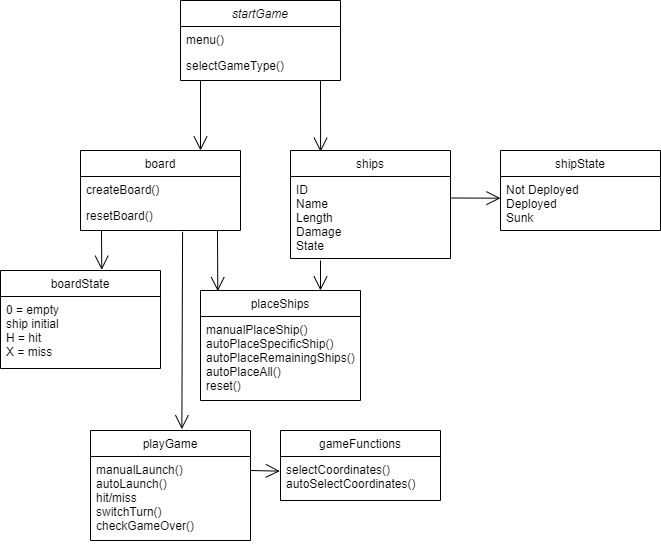

The diagram above was exported from draw.io. Its source (the exported page's mxGraphModel, read from the mxfile embedded in the PNG):
<mxGraphModel dx="2074" dy="1156" grid="1" gridSize="10" guides="1" tooltips="1" connect="1" arrows="1" fold="1" page="1" pageScale="1" pageWidth="827" pageHeight="1169" math="0" shadow="0">
  <root>
    <mxCell id="WIyWlLk6GJQsqaUBKTNV-0" />
    <mxCell id="WIyWlLk6GJQsqaUBKTNV-1" parent="WIyWlLk6GJQsqaUBKTNV-0" />
    <mxCell id="zkfFHV4jXpPFQw0GAbJ--0" value="startGame" style="swimlane;fontStyle=2;align=center;verticalAlign=top;childLayout=stackLayout;horizontal=1;startSize=26;horizontalStack=0;resizeParent=1;resizeLast=0;collapsible=1;marginBottom=0;rounded=0;shadow=0;strokeWidth=1;" parent="WIyWlLk6GJQsqaUBKTNV-1" vertex="1">
      <mxGeometry x="220" y="210" width="160" height="80" as="geometry">
        <mxRectangle x="230" y="140" width="160" height="26" as="alternateBounds" />
      </mxGeometry>
    </mxCell>
    <mxCell id="zkfFHV4jXpPFQw0GAbJ--1" value="menu()" style="text;align=left;verticalAlign=top;spacingLeft=4;spacingRight=4;overflow=hidden;rotatable=0;points=[[0,0.5],[1,0.5]];portConstraint=eastwest;" parent="zkfFHV4jXpPFQw0GAbJ--0" vertex="1">
      <mxGeometry y="26" width="160" height="26" as="geometry" />
    </mxCell>
    <mxCell id="zkfFHV4jXpPFQw0GAbJ--2" value="selectGameType()" style="text;align=left;verticalAlign=top;spacingLeft=4;spacingRight=4;overflow=hidden;rotatable=0;points=[[0,0.5],[1,0.5]];portConstraint=eastwest;rounded=0;shadow=0;html=0;" parent="zkfFHV4jXpPFQw0GAbJ--0" vertex="1">
      <mxGeometry y="52" width="160" height="26" as="geometry" />
    </mxCell>
    <mxCell id="zkfFHV4jXpPFQw0GAbJ--6" value="board" style="swimlane;fontStyle=0;align=center;verticalAlign=top;childLayout=stackLayout;horizontal=1;startSize=26;horizontalStack=0;resizeParent=1;resizeLast=0;collapsible=1;marginBottom=0;rounded=0;shadow=0;strokeWidth=1;" parent="WIyWlLk6GJQsqaUBKTNV-1" vertex="1">
      <mxGeometry x="120" y="360" width="160" height="80" as="geometry">
        <mxRectangle x="130" y="380" width="160" height="26" as="alternateBounds" />
      </mxGeometry>
    </mxCell>
    <mxCell id="zkfFHV4jXpPFQw0GAbJ--7" value="createBoard()" style="text;align=left;verticalAlign=top;spacingLeft=4;spacingRight=4;overflow=hidden;rotatable=0;points=[[0,0.5],[1,0.5]];portConstraint=eastwest;" parent="zkfFHV4jXpPFQw0GAbJ--6" vertex="1">
      <mxGeometry y="26" width="160" height="26" as="geometry" />
    </mxCell>
    <mxCell id="zkfFHV4jXpPFQw0GAbJ--8" value="resetBoard()" style="text;align=left;verticalAlign=top;spacingLeft=4;spacingRight=4;overflow=hidden;rotatable=0;points=[[0,0.5],[1,0.5]];portConstraint=eastwest;rounded=0;shadow=0;html=0;" parent="zkfFHV4jXpPFQw0GAbJ--6" vertex="1">
      <mxGeometry y="52" width="160" height="26" as="geometry" />
    </mxCell>
    <mxCell id="zkfFHV4jXpPFQw0GAbJ--13" value="ships" style="swimlane;fontStyle=0;align=center;verticalAlign=top;childLayout=stackLayout;horizontal=1;startSize=26;horizontalStack=0;resizeParent=1;resizeLast=0;collapsible=1;marginBottom=0;rounded=0;shadow=0;strokeWidth=1;" parent="WIyWlLk6GJQsqaUBKTNV-1" vertex="1">
      <mxGeometry x="330" y="360" width="160" height="108" as="geometry">
        <mxRectangle x="340" y="380" width="170" height="26" as="alternateBounds" />
      </mxGeometry>
    </mxCell>
    <mxCell id="zkfFHV4jXpPFQw0GAbJ--14" value="ID&#10;Name&#10;Length&#10;Damage&#10;State" style="text;align=left;verticalAlign=top;spacingLeft=4;spacingRight=4;overflow=hidden;rotatable=0;points=[[0,0.5],[1,0.5]];portConstraint=eastwest;" parent="zkfFHV4jXpPFQw0GAbJ--13" vertex="1">
      <mxGeometry y="26" width="160" height="74" as="geometry" />
    </mxCell>
    <mxCell id="oUpzTT6_Ly0O4u76_GhP-0" value="boardState" style="swimlane;fontStyle=0;align=center;verticalAlign=top;childLayout=stackLayout;horizontal=1;startSize=26;horizontalStack=0;resizeParent=1;resizeLast=0;collapsible=1;marginBottom=0;rounded=0;shadow=0;strokeWidth=1;" vertex="1" parent="WIyWlLk6GJQsqaUBKTNV-1">
      <mxGeometry x="40" y="480" width="160" height="98" as="geometry">
        <mxRectangle x="340" y="380" width="170" height="26" as="alternateBounds" />
      </mxGeometry>
    </mxCell>
    <mxCell id="oUpzTT6_Ly0O4u76_GhP-1" value="0 = empty&#10;ship initial&#10;H = hit&#10;X = miss" style="text;align=left;verticalAlign=top;spacingLeft=4;spacingRight=4;overflow=hidden;rotatable=0;points=[[0,0.5],[1,0.5]];portConstraint=eastwest;" vertex="1" parent="oUpzTT6_Ly0O4u76_GhP-0">
      <mxGeometry y="26" width="160" height="64" as="geometry" />
    </mxCell>
    <mxCell id="oUpzTT6_Ly0O4u76_GhP-3" value="placeShips" style="swimlane;fontStyle=0;align=center;verticalAlign=top;childLayout=stackLayout;horizontal=1;startSize=26;horizontalStack=0;resizeParent=1;resizeLast=0;collapsible=1;marginBottom=0;rounded=0;shadow=0;strokeWidth=1;" vertex="1" parent="WIyWlLk6GJQsqaUBKTNV-1">
      <mxGeometry x="240" y="500" width="160" height="110" as="geometry">
        <mxRectangle x="340" y="380" width="170" height="26" as="alternateBounds" />
      </mxGeometry>
    </mxCell>
    <mxCell id="oUpzTT6_Ly0O4u76_GhP-4" value="manualPlaceShip()&#10;autoPlaceSpecificShip()&#10;autoPlaceRemainingShips()&#10;autoPlaceAll()&#10;reset()" style="text;align=left;verticalAlign=top;spacingLeft=4;spacingRight=4;overflow=hidden;rotatable=0;points=[[0,0.5],[1,0.5]];portConstraint=eastwest;" vertex="1" parent="oUpzTT6_Ly0O4u76_GhP-3">
      <mxGeometry y="26" width="160" height="84" as="geometry" />
    </mxCell>
    <mxCell id="oUpzTT6_Ly0O4u76_GhP-7" value="shipState" style="swimlane;fontStyle=0;align=center;verticalAlign=top;childLayout=stackLayout;horizontal=1;startSize=26;horizontalStack=0;resizeParent=1;resizeLast=0;collapsible=1;marginBottom=0;rounded=0;shadow=0;strokeWidth=1;" vertex="1" parent="WIyWlLk6GJQsqaUBKTNV-1">
      <mxGeometry x="540" y="360" width="160" height="80" as="geometry">
        <mxRectangle x="340" y="380" width="170" height="26" as="alternateBounds" />
      </mxGeometry>
    </mxCell>
    <mxCell id="oUpzTT6_Ly0O4u76_GhP-8" value="Not Deployed&#10;Deployed&#10;Sunk" style="text;align=left;verticalAlign=top;spacingLeft=4;spacingRight=4;overflow=hidden;rotatable=0;points=[[0,0.5],[1,0.5]];portConstraint=eastwest;" vertex="1" parent="oUpzTT6_Ly0O4u76_GhP-7">
      <mxGeometry y="26" width="160" height="44" as="geometry" />
    </mxCell>
    <mxCell id="oUpzTT6_Ly0O4u76_GhP-15" value="" style="endArrow=open;endFill=1;endSize=12;html=1;rounded=0;" edge="1" parent="oUpzTT6_Ly0O4u76_GhP-7" target="oUpzTT6_Ly0O4u76_GhP-8">
      <mxGeometry width="160" relative="1" as="geometry">
        <mxPoint x="-50" y="47.5" as="sourcePoint" />
        <mxPoint x="110" y="47.5" as="targetPoint" />
      </mxGeometry>
    </mxCell>
    <mxCell id="oUpzTT6_Ly0O4u76_GhP-12" value="" style="endArrow=open;endFill=1;endSize=12;html=1;rounded=0;entryX=0.633;entryY=-0.007;entryDx=0;entryDy=0;entryPerimeter=0;" edge="1" parent="WIyWlLk6GJQsqaUBKTNV-1" target="oUpzTT6_Ly0O4u76_GhP-0">
      <mxGeometry width="160" relative="1" as="geometry">
        <mxPoint x="141" y="440" as="sourcePoint" />
        <mxPoint x="490" y="490" as="targetPoint" />
      </mxGeometry>
    </mxCell>
    <mxCell id="oUpzTT6_Ly0O4u76_GhP-14" value="" style="endArrow=open;endFill=1;endSize=12;html=1;rounded=0;entryX=0.108;entryY=0.006;entryDx=0;entryDy=0;entryPerimeter=0;" edge="1" parent="WIyWlLk6GJQsqaUBKTNV-1" target="oUpzTT6_Ly0O4u76_GhP-3">
      <mxGeometry width="160" relative="1" as="geometry">
        <mxPoint x="257" y="440" as="sourcePoint" />
        <mxPoint x="490" y="490" as="targetPoint" />
      </mxGeometry>
    </mxCell>
    <mxCell id="oUpzTT6_Ly0O4u76_GhP-16" value="" style="endArrow=open;endFill=1;endSize=12;html=1;rounded=0;entryX=0.75;entryY=0;entryDx=0;entryDy=0;" edge="1" parent="WIyWlLk6GJQsqaUBKTNV-1" target="oUpzTT6_Ly0O4u76_GhP-3">
      <mxGeometry width="160" relative="1" as="geometry">
        <mxPoint x="360" y="470" as="sourcePoint" />
        <mxPoint x="490" y="490" as="targetPoint" />
      </mxGeometry>
    </mxCell>
    <mxCell id="oUpzTT6_Ly0O4u76_GhP-17" value="" style="endArrow=open;endFill=1;endSize=12;html=1;rounded=0;exitX=0.125;exitY=1.077;exitDx=0;exitDy=0;exitPerimeter=0;entryX=0.75;entryY=0;entryDx=0;entryDy=0;" edge="1" parent="WIyWlLk6GJQsqaUBKTNV-1" source="zkfFHV4jXpPFQw0GAbJ--2" target="zkfFHV4jXpPFQw0GAbJ--6">
      <mxGeometry width="160" relative="1" as="geometry">
        <mxPoint x="330" y="490" as="sourcePoint" />
        <mxPoint x="490" y="490" as="targetPoint" />
      </mxGeometry>
    </mxCell>
    <mxCell id="oUpzTT6_Ly0O4u76_GhP-18" value="" style="endArrow=open;endFill=1;endSize=12;html=1;rounded=0;exitX=0.875;exitY=1.077;exitDx=0;exitDy=0;exitPerimeter=0;entryX=0.188;entryY=0.012;entryDx=0;entryDy=0;entryPerimeter=0;" edge="1" parent="WIyWlLk6GJQsqaUBKTNV-1" source="zkfFHV4jXpPFQw0GAbJ--2" target="zkfFHV4jXpPFQw0GAbJ--13">
      <mxGeometry width="160" relative="1" as="geometry">
        <mxPoint x="330" y="490" as="sourcePoint" />
        <mxPoint x="490" y="490" as="targetPoint" />
      </mxGeometry>
    </mxCell>
    <mxCell id="oUpzTT6_Ly0O4u76_GhP-19" value="playGame" style="swimlane;fontStyle=0;align=center;verticalAlign=top;childLayout=stackLayout;horizontal=1;startSize=26;horizontalStack=0;resizeParent=1;resizeLast=0;collapsible=1;marginBottom=0;rounded=0;shadow=0;strokeWidth=1;" vertex="1" parent="WIyWlLk6GJQsqaUBKTNV-1">
      <mxGeometry x="130" y="640" width="160" height="110" as="geometry">
        <mxRectangle x="340" y="380" width="170" height="26" as="alternateBounds" />
      </mxGeometry>
    </mxCell>
    <mxCell id="oUpzTT6_Ly0O4u76_GhP-20" value="manualLaunch()&#10;autoLaunch()&#10;hit/miss&#10;switchTurn()&#10;checkGameOver()" style="text;align=left;verticalAlign=top;spacingLeft=4;spacingRight=4;overflow=hidden;rotatable=0;points=[[0,0.5],[1,0.5]];portConstraint=eastwest;" vertex="1" parent="oUpzTT6_Ly0O4u76_GhP-19">
      <mxGeometry y="26" width="160" height="84" as="geometry" />
    </mxCell>
    <mxCell id="oUpzTT6_Ly0O4u76_GhP-21" value="gameFunctions" style="swimlane;fontStyle=0;align=center;verticalAlign=top;childLayout=stackLayout;horizontal=1;startSize=26;horizontalStack=0;resizeParent=1;resizeLast=0;collapsible=1;marginBottom=0;rounded=0;shadow=0;strokeWidth=1;" vertex="1" parent="WIyWlLk6GJQsqaUBKTNV-1">
      <mxGeometry x="320" y="640" width="160" height="70" as="geometry">
        <mxRectangle x="340" y="380" width="170" height="26" as="alternateBounds" />
      </mxGeometry>
    </mxCell>
    <mxCell id="oUpzTT6_Ly0O4u76_GhP-24" value="" style="endArrow=open;endFill=1;endSize=12;html=1;rounded=0;entryX=-0.004;entryY=0.333;entryDx=0;entryDy=0;entryPerimeter=0;" edge="1" parent="oUpzTT6_Ly0O4u76_GhP-21" target="oUpzTT6_Ly0O4u76_GhP-22">
      <mxGeometry width="160" relative="1" as="geometry">
        <mxPoint x="-30" y="40" as="sourcePoint" />
        <mxPoint x="130" y="40" as="targetPoint" />
      </mxGeometry>
    </mxCell>
    <mxCell id="oUpzTT6_Ly0O4u76_GhP-22" value="selectCoordinates()&#10;autoSelectCoordinates()" style="text;align=left;verticalAlign=top;spacingLeft=4;spacingRight=4;overflow=hidden;rotatable=0;points=[[0,0.5],[1,0.5]];portConstraint=eastwest;" vertex="1" parent="oUpzTT6_Ly0O4u76_GhP-21">
      <mxGeometry y="26" width="160" height="44" as="geometry" />
    </mxCell>
    <mxCell id="oUpzTT6_Ly0O4u76_GhP-23" value="" style="endArrow=open;endFill=1;endSize=12;html=1;rounded=0;exitX=0.638;exitY=1.128;exitDx=0;exitDy=0;exitPerimeter=0;entryX=0.571;entryY=-0.012;entryDx=0;entryDy=0;entryPerimeter=0;" edge="1" parent="WIyWlLk6GJQsqaUBKTNV-1" source="zkfFHV4jXpPFQw0GAbJ--8" target="oUpzTT6_Ly0O4u76_GhP-19">
      <mxGeometry width="160" relative="1" as="geometry">
        <mxPoint x="330" y="490" as="sourcePoint" />
        <mxPoint x="490" y="490" as="targetPoint" />
      </mxGeometry>
    </mxCell>
  </root>
</mxGraphModel>